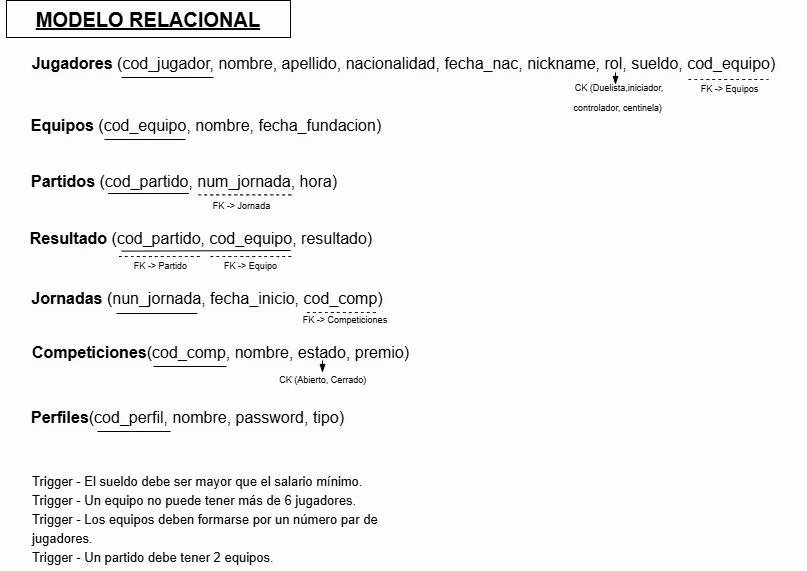

The diagram above was exported from draw.io. Its source (the exported page's mxGraphModel, read from the mxfile embedded in the PNG):
<mxGraphModel dx="1226" dy="719" grid="0" gridSize="10" guides="1" tooltips="1" connect="1" arrows="1" fold="1" page="1" pageScale="1" pageWidth="827" pageHeight="1169" background="light-dark(#ffffff, #fdfdfd)" math="0" shadow="0">
  <root>
    <mxCell id="0" />
    <mxCell id="1" parent="0" />
    <mxCell id="KS7Htd_aVz5btANGhqpX-3" parent="1" style="text;html=1;whiteSpace=wrap;strokeColor=none;fillColor=none;align=center;verticalAlign=middle;rounded=0;fontSize=16;textShadow=1;fontColor=light-dark(#000000,#000000);" value="&lt;b&gt;Jugadores &lt;/b&gt;(cod_jugador, nombre, apellido, nacionalidad, fecha_nac, nickname, rol, sueldo, cod_equipo)&lt;div&gt;&lt;br&gt;&lt;/div&gt;" vertex="1">
      <mxGeometry height="30" width="807" x="10" y="73" as="geometry" />
    </mxCell>
    <mxCell id="KS7Htd_aVz5btANGhqpX-4" parent="1" style="rounded=0;whiteSpace=wrap;html=1;fillColor=none;strokeColor=light-dark(#000000,#000000);" value="" vertex="1">
      <mxGeometry height="37" width="284" x="16" y="15" as="geometry" />
    </mxCell>
    <mxCell id="KS7Htd_aVz5btANGhqpX-5" parent="1" style="text;html=1;whiteSpace=wrap;strokeColor=none;fillColor=none;align=center;verticalAlign=middle;rounded=0;fontSize=16;" value="&lt;font style=&quot;color: light-dark(rgb(0, 0, 0), rgb(0, 0, 0)); font-size: 20px;&quot;&gt;&lt;b style=&quot;&quot;&gt;&lt;u style=&quot;&quot;&gt;MODELO RELACIONAL&lt;/u&gt;&lt;/b&gt;&lt;/font&gt;" vertex="1">
      <mxGeometry height="30" width="278" x="19" y="18.5" as="geometry" />
    </mxCell>
    <mxCell id="KS7Htd_aVz5btANGhqpX-13" edge="1" parent="1" style="endArrow=none;html=1;rounded=0;fontSize=12;startSize=8;endSize=8;curved=1;strokeColor=light-dark(#000000,#000000);" value="">
      <mxGeometry relative="1" as="geometry">
        <mxPoint x="131" y="92" as="sourcePoint" />
        <mxPoint x="223" y="92" as="targetPoint" />
      </mxGeometry>
    </mxCell>
    <mxCell id="KS7Htd_aVz5btANGhqpX-14" edge="1" parent="1" style="endArrow=none;html=1;rounded=0;fontSize=12;startSize=8;endSize=8;curved=1;strokeColor=light-dark(#000000,#000000);dashed=1;" value="">
      <mxGeometry relative="1" as="geometry">
        <mxPoint x="698" y="94" as="sourcePoint" />
        <mxPoint x="778" y="94" as="targetPoint" />
      </mxGeometry>
    </mxCell>
    <mxCell id="KS7Htd_aVz5btANGhqpX-15" parent="1" style="text;html=1;whiteSpace=wrap;align=center;verticalAlign=middle;rounded=0;fontSize=16;" value="&lt;font style=&quot;color: light-dark(rgb(0, 0, 0), rgb(0, 0, 0)); font-size: 9px;&quot;&gt;CK (Duelista,iniciador, controlador, centinela)&amp;nbsp;&lt;/font&gt;" vertex="1">
      <mxGeometry height="59" width="108" x="575" y="80" as="geometry" />
    </mxCell>
    <mxCell id="KS7Htd_aVz5btANGhqpX-16" edge="1" parent="1" style="endArrow=blockThin;endFill=1;html=1;rounded=0;fontSize=12;curved=1;strokeColor=light-dark(#000000,#000000);" value="">
      <mxGeometry relative="1" width="160" as="geometry">
        <mxPoint x="625" y="87" as="sourcePoint" />
        <mxPoint x="625" y="99" as="targetPoint" />
      </mxGeometry>
    </mxCell>
    <mxCell id="KS7Htd_aVz5btANGhqpX-17" parent="1" style="text;html=1;whiteSpace=wrap;strokeColor=none;fillColor=none;align=center;verticalAlign=middle;rounded=0;fontSize=16;" value="&lt;font style=&quot;color: light-dark(rgb(0, 0, 0), rgb(0, 0, 0)); font-size: 9px;&quot;&gt;FK -&amp;gt; Equipos&lt;/font&gt;" vertex="1">
      <mxGeometry height="16" width="63" x="708" y="93" as="geometry" />
    </mxCell>
    <mxCell id="KS7Htd_aVz5btANGhqpX-18" parent="1" style="text;html=1;whiteSpace=wrap;strokeColor=none;fillColor=none;align=center;verticalAlign=middle;rounded=0;fontSize=16;textShadow=1;fontColor=light-dark(#000000,#000000);" value="&lt;b&gt;Equipos&amp;nbsp;&lt;/b&gt;(cod_equipo, nombre, fecha_fundacion)&lt;div&gt;&lt;br&gt;&lt;/div&gt;" vertex="1">
      <mxGeometry height="30" width="364" x="34" y="135" as="geometry" />
    </mxCell>
    <mxCell id="KS7Htd_aVz5btANGhqpX-19" parent="1" style="text;html=1;whiteSpace=wrap;strokeColor=none;fillColor=none;align=left;verticalAlign=middle;rounded=0;fontSize=16;" value="&lt;font style=&quot;color: light-dark(rgb(0, 0, 0), rgb(0, 0, 0)); font-size: 13px;&quot;&gt;Trigger -&amp;nbsp;El sueldo debe ser mayor que el salario mínimo.&lt;/font&gt;&lt;div&gt;&lt;font style=&quot;color: light-dark(rgb(0, 0, 0), rgb(0, 0, 0)); font-size: 13px;&quot;&gt;Trigger - Un equipo no puede tener más de 6 jugadores.&lt;/font&gt;&lt;/div&gt;&lt;div&gt;&lt;font style=&quot;color: light-dark(rgb(0, 0, 0), rgb(0, 0, 0)); font-size: 13px;&quot;&gt;Trigger - Los equipos deben formarse por un número par de jugadores.&amp;nbsp;&lt;/font&gt;&lt;/div&gt;&lt;div&gt;&lt;font style=&quot;color: light-dark(rgb(0, 0, 0), rgb(0, 0, 0)); font-size: 13px;&quot;&gt;Trigger - Un partido debe tener 2 equipos.&lt;/font&gt;&lt;/div&gt;" vertex="1">
      <mxGeometry height="105" width="377" x="40" y="480" as="geometry" />
    </mxCell>
    <mxCell id="KS7Htd_aVz5btANGhqpX-20" edge="1" parent="1" style="endArrow=none;html=1;rounded=0;fontSize=12;startSize=8;endSize=8;curved=1;strokeColor=light-dark(#000000,#000000);" value="">
      <mxGeometry relative="1" as="geometry">
        <mxPoint x="114" y="154" as="sourcePoint" />
        <mxPoint x="195" y="154" as="targetPoint" />
      </mxGeometry>
    </mxCell>
    <mxCell id="KS7Htd_aVz5btANGhqpX-21" parent="1" style="text;html=1;whiteSpace=wrap;strokeColor=none;fillColor=none;align=center;verticalAlign=middle;rounded=0;fontSize=16;textShadow=1;fontColor=light-dark(#000000,#000000);" value="&lt;b&gt;Partidos&amp;nbsp;&lt;/b&gt;(cod_partido, num_jornada, hora)&lt;div&gt;&lt;br&gt;&lt;/div&gt;" vertex="1">
      <mxGeometry height="30" width="308" x="40" y="191" as="geometry" />
    </mxCell>
    <mxCell id="KS7Htd_aVz5btANGhqpX-22" edge="1" parent="1" style="endArrow=none;html=1;rounded=0;fontSize=12;startSize=8;endSize=8;curved=1;strokeColor=light-dark(#000000,#000000);" value="">
      <mxGeometry relative="1" as="geometry">
        <mxPoint x="117.5" y="208" as="sourcePoint" />
        <mxPoint x="198.5" y="208" as="targetPoint" />
      </mxGeometry>
    </mxCell>
    <mxCell id="KS7Htd_aVz5btANGhqpX-23" edge="1" parent="1" style="endArrow=none;html=1;rounded=0;fontSize=12;startSize=8;endSize=8;curved=1;strokeColor=light-dark(#000000,#000000);dashed=1;" value="">
      <mxGeometry relative="1" as="geometry">
        <mxPoint x="208" y="209.37" as="sourcePoint" />
        <mxPoint x="303" y="209.37" as="targetPoint" />
      </mxGeometry>
    </mxCell>
    <mxCell id="KS7Htd_aVz5btANGhqpX-24" parent="1" style="text;html=1;whiteSpace=wrap;strokeColor=none;fillColor=none;align=center;verticalAlign=middle;rounded=0;fontSize=16;" value="&lt;font style=&quot;color: light-dark(rgb(0, 0, 0), rgb(0, 0, 0)); font-size: 9px;&quot;&gt;FK -&amp;gt; Jornada&lt;/font&gt;" vertex="1">
      <mxGeometry height="16" width="63" x="220" y="210" as="geometry" />
    </mxCell>
    <mxCell id="KS7Htd_aVz5btANGhqpX-25" parent="1" style="text;html=1;whiteSpace=wrap;strokeColor=none;fillColor=none;align=center;verticalAlign=middle;rounded=0;fontSize=16;textShadow=1;fontColor=light-dark(#000000,#000000);" value="&lt;b&gt;Resultado&amp;nbsp;&lt;/b&gt;(cod_partido, cod_equipo, resultado)&lt;div&gt;&lt;br&gt;&lt;/div&gt;" vertex="1">
      <mxGeometry height="30" width="354" x="34" y="248" as="geometry" />
    </mxCell>
    <mxCell id="KS7Htd_aVz5btANGhqpX-26" edge="1" parent="1" style="endArrow=none;html=1;rounded=0;fontSize=12;startSize=8;endSize=8;curved=1;strokeColor=light-dark(#000000,#000000);entryX=0.75;entryY=1;entryDx=0;entryDy=0;exitX=0.273;exitY=1.021;exitDx=0;exitDy=0;exitPerimeter=0;" value="">
      <mxGeometry relative="1" as="geometry">
        <mxPoint x="131.14199999999994" y="265.63" as="sourcePoint" />
        <mxPoint x="299.9999999999999" y="265" as="targetPoint" />
      </mxGeometry>
    </mxCell>
    <mxCell id="KS7Htd_aVz5btANGhqpX-27" edge="1" parent="1" style="endArrow=none;html=1;rounded=0;fontSize=12;startSize=8;endSize=8;curved=1;strokeColor=light-dark(#000000,#000000);dashed=1;" value="">
      <mxGeometry relative="1" as="geometry">
        <mxPoint x="128.5" y="271" as="sourcePoint" />
        <mxPoint x="212" y="271" as="targetPoint" />
      </mxGeometry>
    </mxCell>
    <mxCell id="KS7Htd_aVz5btANGhqpX-28" edge="1" parent="1" style="endArrow=none;html=1;rounded=0;fontSize=12;startSize=8;endSize=8;curved=1;strokeColor=light-dark(#000000,#000000);dashed=1;" value="">
      <mxGeometry relative="1" as="geometry">
        <mxPoint x="220" y="271" as="sourcePoint" />
        <mxPoint x="303.5" y="271" as="targetPoint" />
      </mxGeometry>
    </mxCell>
    <mxCell id="KS7Htd_aVz5btANGhqpX-29" parent="1" style="text;html=1;whiteSpace=wrap;strokeColor=none;fillColor=none;align=center;verticalAlign=middle;rounded=0;fontSize=16;" value="&lt;font style=&quot;color: light-dark(rgb(0, 0, 0), rgb(0, 0, 0)); font-size: 9px;&quot;&gt;FK -&amp;gt; Partido&lt;/font&gt;" vertex="1">
      <mxGeometry height="16" width="63" x="139" y="270" as="geometry" />
    </mxCell>
    <mxCell id="KS7Htd_aVz5btANGhqpX-30" parent="1" style="text;html=1;whiteSpace=wrap;strokeColor=none;fillColor=none;align=center;verticalAlign=middle;rounded=0;fontSize=16;" value="&lt;font style=&quot;color: light-dark(rgb(0, 0, 0), rgb(0, 0, 0)); font-size: 9px;&quot;&gt;FK -&amp;gt; Equipo&lt;/font&gt;" vertex="1">
      <mxGeometry height="16" width="63" x="229" y="270" as="geometry" />
    </mxCell>
    <mxCell id="KS7Htd_aVz5btANGhqpX-31" parent="1" style="text;html=1;whiteSpace=wrap;strokeColor=none;fillColor=none;align=center;verticalAlign=middle;rounded=0;fontSize=16;textShadow=1;fontColor=light-dark(#000000,#000000);" value="&lt;b&gt;Jornadas&amp;nbsp;&lt;/b&gt;(nun_jornada, fecha_inicio, cod_comp)&lt;div&gt;&lt;br&gt;&lt;/div&gt;" vertex="1">
      <mxGeometry height="30" width="354" x="40" y="308" as="geometry" />
    </mxCell>
    <mxCell id="KS7Htd_aVz5btANGhqpX-32" edge="1" parent="1" style="endArrow=none;html=1;rounded=0;fontSize=12;startSize=8;endSize=8;curved=1;strokeColor=light-dark(#000000,#000000);" value="">
      <mxGeometry relative="1" as="geometry">
        <mxPoint x="126" y="328" as="sourcePoint" />
        <mxPoint x="207" y="328" as="targetPoint" />
      </mxGeometry>
    </mxCell>
    <mxCell id="KS7Htd_aVz5btANGhqpX-33" edge="1" parent="1" style="endArrow=none;html=1;rounded=0;fontSize=12;startSize=8;endSize=8;curved=1;strokeColor=light-dark(#000000,#000000);dashed=1;" value="">
      <mxGeometry relative="1" as="geometry">
        <mxPoint x="316.5" y="327" as="sourcePoint" />
        <mxPoint x="385.5" y="327" as="targetPoint" />
      </mxGeometry>
    </mxCell>
    <mxCell id="KS7Htd_aVz5btANGhqpX-34" parent="1" style="text;html=1;whiteSpace=wrap;strokeColor=none;fillColor=none;align=center;verticalAlign=middle;rounded=0;fontSize=16;" value="&lt;font style=&quot;color: light-dark(rgb(0, 0, 0), rgb(0, 0, 0)); font-size: 9px;&quot;&gt;FK -&amp;gt; Competiciones&lt;/font&gt;" vertex="1">
      <mxGeometry height="16" width="102" x="304" y="324" as="geometry" />
    </mxCell>
    <mxCell id="UFftWxe9o4OxiZIBQowa-1" parent="1" style="text;html=1;whiteSpace=wrap;strokeColor=none;fillColor=none;align=center;verticalAlign=middle;rounded=0;fontSize=16;textShadow=1;fontColor=light-dark(#000000,#000000);" value="&lt;b&gt;Competiciones&lt;/b&gt;(cod_comp, nombre, estado, premio)&lt;div&gt;&lt;br&gt;&lt;/div&gt;" vertex="1">
      <mxGeometry height="30" width="393" x="34" y="362" as="geometry" />
    </mxCell>
    <mxCell id="UFftWxe9o4OxiZIBQowa-2" edge="1" parent="1" style="endArrow=none;html=1;rounded=0;fontSize=12;startSize=8;endSize=8;curved=1;strokeColor=light-dark(#000000,#000000);" value="">
      <mxGeometry relative="1" as="geometry">
        <mxPoint x="163" y="381" as="sourcePoint" />
        <mxPoint x="236" y="381" as="targetPoint" />
      </mxGeometry>
    </mxCell>
    <mxCell id="UFftWxe9o4OxiZIBQowa-3" edge="1" parent="1" style="endArrow=blockThin;endFill=1;html=1;rounded=0;fontSize=12;curved=1;strokeColor=light-dark(#000000,#000000);" value="">
      <mxGeometry relative="1" width="160" as="geometry">
        <mxPoint x="332" y="375" as="sourcePoint" />
        <mxPoint x="332" y="387" as="targetPoint" />
      </mxGeometry>
    </mxCell>
    <mxCell id="UFftWxe9o4OxiZIBQowa-4" parent="1" style="text;html=1;whiteSpace=wrap;align=center;verticalAlign=middle;rounded=0;fontSize=16;" value="&lt;font style=&quot;color: light-dark(rgb(0, 0, 0), rgb(0, 0, 0)); font-size: 9px;&quot;&gt;CK (Abierto, Cerrado)&amp;nbsp;&lt;/font&gt;" vertex="1">
      <mxGeometry height="19" width="108" x="280" y="382" as="geometry" />
    </mxCell>
    <mxCell id="UFftWxe9o4OxiZIBQowa-5" parent="1" style="text;html=1;whiteSpace=wrap;strokeColor=none;fillColor=none;align=center;verticalAlign=middle;rounded=0;fontSize=16;textShadow=1;fontColor=light-dark(#000000,#000000);" value="&lt;b&gt;Perfiles&lt;/b&gt;(cod_perfil, nombre, password, tipo)&lt;div&gt;&lt;br&gt;&lt;/div&gt;" vertex="1">
      <mxGeometry height="30" width="317" x="39.5" y="427" as="geometry" />
    </mxCell>
    <mxCell id="UFftWxe9o4OxiZIBQowa-6" edge="1" parent="1" style="endArrow=none;html=1;rounded=0;fontSize=12;startSize=8;endSize=8;curved=1;strokeColor=light-dark(#000000,#000000);" value="">
      <mxGeometry relative="1" as="geometry">
        <mxPoint x="107" y="446" as="sourcePoint" />
        <mxPoint x="180" y="446" as="targetPoint" />
      </mxGeometry>
    </mxCell>
  </root>
</mxGraphModel>